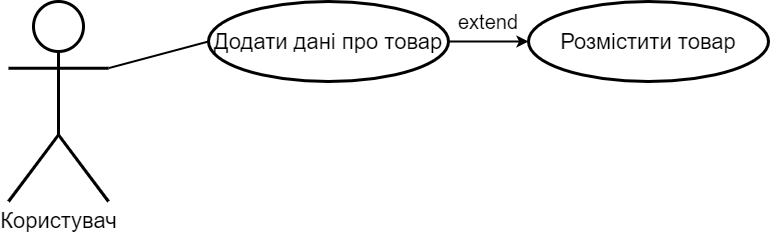

The diagram above was exported from draw.io. Its source (the exported page's mxGraphModel, read from the mxfile embedded in the PNG):
<mxGraphModel dx="1102" dy="533" grid="1" gridSize="10" guides="1" tooltips="1" connect="1" arrows="1" fold="1" page="1" pageScale="1" pageWidth="827" pageHeight="1169" math="0" shadow="0">
  <root>
    <mxCell id="0" />
    <mxCell id="1" parent="0" />
    <mxCell id="n1bQoEudO2K8IZnlQBwr-1" value="Користувач" style="shape=umlActor;verticalLabelPosition=bottom;labelBackgroundColor=#ffffff;verticalAlign=top;html=1;outlineConnect=0;strokeWidth=3;fontFamily=Helvetica;horizontal=1;fontSize=22;" parent="1" vertex="1">
      <mxGeometry x="40" y="40" width="100" height="200" as="geometry" />
    </mxCell>
    <mxCell id="n1bQoEudO2K8IZnlQBwr-7" value="Додати дані про товар" style="ellipse;whiteSpace=wrap;html=1;strokeWidth=3;fontFamily=Helvetica;fontSize=22;" parent="1" vertex="1">
      <mxGeometry x="240" y="40" width="240" height="80" as="geometry" />
    </mxCell>
    <mxCell id="n1bQoEudO2K8IZnlQBwr-9" value="Розмістити товар" style="ellipse;whiteSpace=wrap;html=1;strokeWidth=3;fontFamily=Helvetica;fontSize=22;" parent="1" vertex="1">
      <mxGeometry x="560" y="40" width="240" height="80" as="geometry" />
    </mxCell>
    <mxCell id="n1bQoEudO2K8IZnlQBwr-17" value="" style="endArrow=none;html=1;fontFamily=Helvetica;fontSize=22;entryX=0;entryY=0.5;entryDx=0;entryDy=0;exitX=1;exitY=0.3333333333333333;exitDx=0;exitDy=0;exitPerimeter=0;strokeWidth=2;" parent="1" source="n1bQoEudO2K8IZnlQBwr-1" target="n1bQoEudO2K8IZnlQBwr-7" edge="1">
      <mxGeometry width="50" height="50" relative="1" as="geometry">
        <mxPoint x="140" y="116.5" as="sourcePoint" />
        <mxPoint x="320" y="89.83333333333337" as="targetPoint" />
      </mxGeometry>
    </mxCell>
    <mxCell id="i2NONUWCXocWxSVDK-sJ-13" value="" style="endArrow=classic;html=1;strokeWidth=2;exitX=1;exitY=0.5;exitDx=0;exitDy=0;fontSize=33;labelBackgroundColor=none;entryX=0;entryY=0.5;entryDx=0;entryDy=0;" parent="1" source="n1bQoEudO2K8IZnlQBwr-7" target="n1bQoEudO2K8IZnlQBwr-9" edge="1">
      <mxGeometry width="50" height="50" relative="1" as="geometry">
        <mxPoint x="480" y="210" as="sourcePoint" />
        <mxPoint x="560" y="90" as="targetPoint" />
      </mxGeometry>
    </mxCell>
    <mxCell id="i2NONUWCXocWxSVDK-sJ-9" value="extend" style="text;html=1;strokeColor=none;fillColor=none;align=center;verticalAlign=middle;whiteSpace=wrap;rounded=0;labelBackgroundColor=#FFFFFF;fontSize=20;" parent="1" vertex="1">
      <mxGeometry x="500" y="50" width="40" height="20" as="geometry" />
    </mxCell>
  </root>
</mxGraphModel>